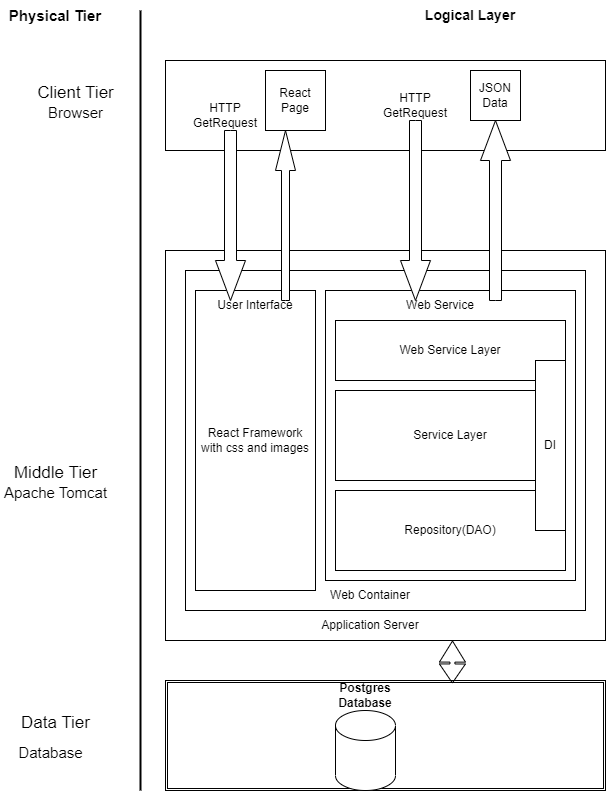

The diagram above was exported from draw.io. Its source (the exported page's mxGraphModel, read from the mxfile embedded in the PNG):
<mxGraphModel dx="794" dy="405" grid="1" gridSize="10" guides="1" tooltips="1" connect="1" arrows="1" fold="1" page="1" pageScale="1" pageWidth="850" pageHeight="1100" math="0" shadow="0">
  <root>
    <mxCell id="0" />
    <mxCell id="1" parent="0" />
    <mxCell id="-zQm_Yn5s0vTJjiUeq5G-2" value="&lt;b&gt;&lt;font style=&quot;font-size: 15px;&quot;&gt;Physical Tier&lt;/font&gt;&lt;/b&gt;" style="text;html=1;strokeColor=none;fillColor=none;align=center;verticalAlign=middle;whiteSpace=wrap;rounded=0;" vertex="1" parent="1">
      <mxGeometry x="30" y="200" width="100" height="30" as="geometry" />
    </mxCell>
    <mxCell id="-zQm_Yn5s0vTJjiUeq5G-3" value="&lt;b&gt;&lt;font style=&quot;font-size: 14px;&quot;&gt;Logical Layer&lt;/font&gt;&lt;/b&gt;" style="text;html=1;strokeColor=none;fillColor=none;align=center;verticalAlign=middle;whiteSpace=wrap;rounded=0;" vertex="1" parent="1">
      <mxGeometry x="440" y="200" width="110" height="30" as="geometry" />
    </mxCell>
    <mxCell id="-zQm_Yn5s0vTJjiUeq5G-4" value="" style="line;strokeWidth=2;direction=south;html=1;" vertex="1" parent="1">
      <mxGeometry x="160" y="210" width="10" height="780" as="geometry" />
    </mxCell>
    <mxCell id="-zQm_Yn5s0vTJjiUeq5G-5" value="&lt;span style=&quot;font-weight: normal;&quot;&gt;&lt;font style=&quot;font-size: 17px;&quot;&gt;Data Tier&lt;/font&gt;&lt;/span&gt;" style="text;strokeColor=none;fillColor=none;html=1;fontSize=24;fontStyle=1;verticalAlign=middle;align=center;" vertex="1" parent="1">
      <mxGeometry x="30" y="900" width="100" height="40" as="geometry" />
    </mxCell>
    <mxCell id="-zQm_Yn5s0vTJjiUeq5G-6" value="&lt;span style=&quot;font-weight: normal;&quot;&gt;&lt;font style=&quot;font-size: 17px;&quot;&gt;Middle Tier&lt;/font&gt;&lt;/span&gt;" style="text;strokeColor=none;fillColor=none;html=1;fontSize=24;fontStyle=1;verticalAlign=middle;align=center;" vertex="1" parent="1">
      <mxGeometry x="30" y="650" width="100" height="40" as="geometry" />
    </mxCell>
    <mxCell id="-zQm_Yn5s0vTJjiUeq5G-7" value="&lt;font style=&quot;font-size: 17px; font-weight: normal;&quot;&gt;Client Tier&lt;/font&gt;" style="text;strokeColor=none;fillColor=none;html=1;fontSize=24;fontStyle=1;verticalAlign=middle;align=center;" vertex="1" parent="1">
      <mxGeometry x="50" y="270" width="100" height="40" as="geometry" />
    </mxCell>
    <mxCell id="-zQm_Yn5s0vTJjiUeq5G-8" value="&lt;font style=&quot;font-size: 15px; font-weight: normal;&quot;&gt;Database&lt;/font&gt;" style="text;strokeColor=none;fillColor=none;html=1;fontSize=24;fontStyle=1;verticalAlign=middle;align=center;" vertex="1" parent="1">
      <mxGeometry x="25" y="930" width="100" height="40" as="geometry" />
    </mxCell>
    <mxCell id="-zQm_Yn5s0vTJjiUeq5G-9" value="&lt;font style=&quot;font-size: 15px; font-weight: normal;&quot;&gt;Apache Tomcat&lt;/font&gt;" style="text;strokeColor=none;fillColor=none;html=1;fontSize=24;fontStyle=1;verticalAlign=middle;align=center;" vertex="1" parent="1">
      <mxGeometry x="30" y="670" width="100" height="40" as="geometry" />
    </mxCell>
    <mxCell id="-zQm_Yn5s0vTJjiUeq5G-10" value="&lt;span style=&quot;font-weight: normal;&quot;&gt;&lt;font style=&quot;font-size: 15px;&quot;&gt;Browser&lt;/font&gt;&lt;/span&gt;" style="text;strokeColor=none;fillColor=none;html=1;fontSize=24;fontStyle=1;verticalAlign=middle;align=center;" vertex="1" parent="1">
      <mxGeometry x="50" y="290" width="100" height="40" as="geometry" />
    </mxCell>
    <mxCell id="-zQm_Yn5s0vTJjiUeq5G-11" value="" style="shape=ext;double=1;rounded=0;whiteSpace=wrap;html=1;" vertex="1" parent="1">
      <mxGeometry x="190" y="880" width="440" height="110" as="geometry" />
    </mxCell>
    <mxCell id="-zQm_Yn5s0vTJjiUeq5G-12" value="" style="shape=cylinder3;whiteSpace=wrap;html=1;boundedLbl=1;backgroundOutline=1;size=15;" vertex="1" parent="1">
      <mxGeometry x="360" y="910" width="60" height="80" as="geometry" />
    </mxCell>
    <mxCell id="-zQm_Yn5s0vTJjiUeq5G-13" value="&lt;b&gt;Postgres Database&lt;/b&gt;" style="text;html=1;strokeColor=none;fillColor=none;align=center;verticalAlign=middle;whiteSpace=wrap;rounded=0;" vertex="1" parent="1">
      <mxGeometry x="360" y="880" width="60" height="30" as="geometry" />
    </mxCell>
    <mxCell id="-zQm_Yn5s0vTJjiUeq5G-15" value="" style="rounded=0;whiteSpace=wrap;html=1;" vertex="1" parent="1">
      <mxGeometry x="190" y="450" width="440" height="390" as="geometry" />
    </mxCell>
    <mxCell id="-zQm_Yn5s0vTJjiUeq5G-17" value="" style="rounded=0;whiteSpace=wrap;html=1;" vertex="1" parent="1">
      <mxGeometry x="210" y="470" width="400" height="340" as="geometry" />
    </mxCell>
    <mxCell id="-zQm_Yn5s0vTJjiUeq5G-19" value="Application Server" style="text;html=1;strokeColor=none;fillColor=none;align=center;verticalAlign=middle;whiteSpace=wrap;rounded=0;" vertex="1" parent="1">
      <mxGeometry x="340" y="810" width="110" height="30" as="geometry" />
    </mxCell>
    <mxCell id="-zQm_Yn5s0vTJjiUeq5G-20" style="edgeStyle=orthogonalEdgeStyle;rounded=0;orthogonalLoop=1;jettySize=auto;html=1;exitX=0.5;exitY=1;exitDx=0;exitDy=0;" edge="1" parent="1" source="-zQm_Yn5s0vTJjiUeq5G-19" target="-zQm_Yn5s0vTJjiUeq5G-19">
      <mxGeometry relative="1" as="geometry" />
    </mxCell>
    <mxCell id="-zQm_Yn5s0vTJjiUeq5G-21" value="Web Container" style="text;html=1;strokeColor=none;fillColor=none;align=center;verticalAlign=middle;whiteSpace=wrap;rounded=0;" vertex="1" parent="1">
      <mxGeometry x="335" y="780" width="120" height="30" as="geometry" />
    </mxCell>
    <mxCell id="-zQm_Yn5s0vTJjiUeq5G-22" value="React Framework with css and images" style="rounded=0;whiteSpace=wrap;html=1;" vertex="1" parent="1">
      <mxGeometry x="220" y="490" width="120" height="300" as="geometry" />
    </mxCell>
    <mxCell id="-zQm_Yn5s0vTJjiUeq5G-23" value="" style="rounded=0;whiteSpace=wrap;html=1;" vertex="1" parent="1">
      <mxGeometry x="350" y="490" width="250" height="290" as="geometry" />
    </mxCell>
    <mxCell id="-zQm_Yn5s0vTJjiUeq5G-24" value="Web Service Layer" style="rounded=0;whiteSpace=wrap;html=1;" vertex="1" parent="1">
      <mxGeometry x="360" y="520" width="230" height="60" as="geometry" />
    </mxCell>
    <mxCell id="-zQm_Yn5s0vTJjiUeq5G-25" value="Service Layer" style="rounded=0;whiteSpace=wrap;html=1;" vertex="1" parent="1">
      <mxGeometry x="360" y="590" width="230" height="90" as="geometry" />
    </mxCell>
    <mxCell id="-zQm_Yn5s0vTJjiUeq5G-26" value="Repository(DAO)" style="rounded=0;whiteSpace=wrap;html=1;" vertex="1" parent="1">
      <mxGeometry x="360" y="690" width="230" height="80" as="geometry" />
    </mxCell>
    <mxCell id="-zQm_Yn5s0vTJjiUeq5G-27" value="User Interface" style="text;html=1;strokeColor=none;fillColor=none;align=center;verticalAlign=middle;whiteSpace=wrap;rounded=0;" vertex="1" parent="1">
      <mxGeometry x="240" y="490" width="80" height="30" as="geometry" />
    </mxCell>
    <mxCell id="-zQm_Yn5s0vTJjiUeq5G-28" value="Web Service" style="text;html=1;strokeColor=none;fillColor=none;align=center;verticalAlign=middle;whiteSpace=wrap;rounded=0;" vertex="1" parent="1">
      <mxGeometry x="425" y="490" width="80" height="30" as="geometry" />
    </mxCell>
    <mxCell id="-zQm_Yn5s0vTJjiUeq5G-29" value="DI" style="rounded=0;whiteSpace=wrap;html=1;" vertex="1" parent="1">
      <mxGeometry x="560" y="560" width="30" height="170" as="geometry" />
    </mxCell>
    <mxCell id="-zQm_Yn5s0vTJjiUeq5G-30" value="" style="shape=flexArrow;endArrow=classic;startArrow=classic;html=1;rounded=0;exitX=0.652;exitY=0.027;exitDx=0;exitDy=0;exitPerimeter=0;width=5;endSize=6.7;" edge="1" parent="1" source="-zQm_Yn5s0vTJjiUeq5G-11">
      <mxGeometry width="100" height="100" relative="1" as="geometry">
        <mxPoint x="310" y="850" as="sourcePoint" />
        <mxPoint x="477" y="840" as="targetPoint" />
      </mxGeometry>
    </mxCell>
    <mxCell id="-zQm_Yn5s0vTJjiUeq5G-32" value="" style="rounded=0;whiteSpace=wrap;html=1;" vertex="1" parent="1">
      <mxGeometry x="190" y="260" width="440" height="90" as="geometry" />
    </mxCell>
    <mxCell id="-zQm_Yn5s0vTJjiUeq5G-33" value="" style="html=1;shadow=0;dashed=0;align=center;verticalAlign=middle;shape=mxgraph.arrows2.arrow;dy=0.6;dx=40;direction=south;notch=0;" vertex="1" parent="1">
      <mxGeometry x="240" y="330" width="30" height="170" as="geometry" />
    </mxCell>
    <mxCell id="-zQm_Yn5s0vTJjiUeq5G-39" value="" style="edgeStyle=orthogonalEdgeStyle;rounded=0;orthogonalLoop=1;jettySize=auto;html=1;" edge="1" parent="1" source="-zQm_Yn5s0vTJjiUeq5G-34" target="-zQm_Yn5s0vTJjiUeq5G-38">
      <mxGeometry relative="1" as="geometry" />
    </mxCell>
    <mxCell id="-zQm_Yn5s0vTJjiUeq5G-34" value="" style="html=1;shadow=0;dashed=0;align=center;verticalAlign=middle;shape=mxgraph.arrows2.arrow;dy=0.6;dx=40;direction=north;notch=0;" vertex="1" parent="1">
      <mxGeometry x="300" y="330" width="20" height="170" as="geometry" />
    </mxCell>
    <mxCell id="-zQm_Yn5s0vTJjiUeq5G-36" value="" style="html=1;shadow=0;dashed=0;align=center;verticalAlign=middle;shape=mxgraph.arrows2.arrow;dy=0.6;dx=40;direction=south;notch=0;" vertex="1" parent="1">
      <mxGeometry x="425" y="320" width="30" height="180" as="geometry" />
    </mxCell>
    <mxCell id="-zQm_Yn5s0vTJjiUeq5G-37" value="" style="html=1;shadow=0;dashed=0;align=center;verticalAlign=middle;shape=mxgraph.arrows2.arrow;dy=0.6;dx=40;direction=north;notch=0;" vertex="1" parent="1">
      <mxGeometry x="505" y="320" width="30" height="180" as="geometry" />
    </mxCell>
    <mxCell id="-zQm_Yn5s0vTJjiUeq5G-38" value="React Page" style="whiteSpace=wrap;html=1;aspect=fixed;" vertex="1" parent="1">
      <mxGeometry x="290" y="270" width="60" height="60" as="geometry" />
    </mxCell>
    <mxCell id="-zQm_Yn5s0vTJjiUeq5G-40" value="JSON Data" style="whiteSpace=wrap;html=1;aspect=fixed;" vertex="1" parent="1">
      <mxGeometry x="495" y="270" width="50" height="50" as="geometry" />
    </mxCell>
    <mxCell id="-zQm_Yn5s0vTJjiUeq5G-41" value="HTTP GetRequest" style="text;html=1;strokeColor=none;fillColor=none;align=center;verticalAlign=middle;whiteSpace=wrap;rounded=0;" vertex="1" parent="1">
      <mxGeometry x="410" y="290" width="60" height="30" as="geometry" />
    </mxCell>
    <mxCell id="-zQm_Yn5s0vTJjiUeq5G-42" value="HTTP GetRequest" style="text;html=1;strokeColor=none;fillColor=none;align=center;verticalAlign=middle;whiteSpace=wrap;rounded=0;" vertex="1" parent="1">
      <mxGeometry x="220" y="300" width="60" height="30" as="geometry" />
    </mxCell>
  </root>
</mxGraphModel>